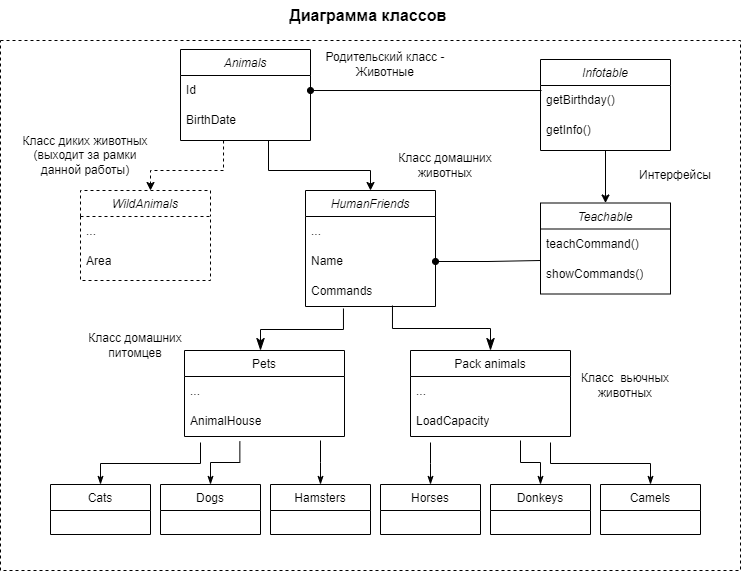

The diagram above was exported from draw.io. Its source (the exported page's mxGraphModel, read from the mxfile embedded in the PNG):
<mxGraphModel dx="1374" dy="732" grid="1" gridSize="10" guides="1" tooltips="1" connect="1" arrows="1" fold="1" page="1" pageScale="1" pageWidth="827" pageHeight="1169" math="0" shadow="0">
  <root>
    <mxCell id="WIyWlLk6GJQsqaUBKTNV-0" />
    <mxCell id="WIyWlLk6GJQsqaUBKTNV-1" parent="WIyWlLk6GJQsqaUBKTNV-0" />
    <mxCell id="SNwzXX3H35sG4_bVGyfe-18" value="" style="rounded=0;whiteSpace=wrap;html=1;dashed=1;" parent="WIyWlLk6GJQsqaUBKTNV-1" vertex="1">
      <mxGeometry x="70" y="40" width="740" height="530" as="geometry" />
    </mxCell>
    <mxCell id="o2sTLY1o3KI05nZbc-XZ-6" style="edgeStyle=orthogonalEdgeStyle;rounded=0;orthogonalLoop=1;jettySize=auto;html=1;" parent="WIyWlLk6GJQsqaUBKTNV-1" target="o2sTLY1o3KI05nZbc-XZ-1" edge="1">
      <mxGeometry relative="1" as="geometry">
        <mxPoint x="338" y="140" as="sourcePoint" />
        <Array as="points">
          <mxPoint x="338" y="140" />
          <mxPoint x="338" y="170" />
          <mxPoint x="440" y="170" />
        </Array>
      </mxGeometry>
    </mxCell>
    <mxCell id="o2sTLY1o3KI05nZbc-XZ-12" style="edgeStyle=orthogonalEdgeStyle;rounded=0;orthogonalLoop=1;jettySize=auto;html=1;exitX=0.331;exitY=1.167;exitDx=0;exitDy=0;exitPerimeter=0;dashed=1;" parent="WIyWlLk6GJQsqaUBKTNV-1" source="SNwzXX3H35sG4_bVGyfe-103" target="o2sTLY1o3KI05nZbc-XZ-8" edge="1">
      <mxGeometry relative="1" as="geometry">
        <Array as="points">
          <mxPoint x="293" y="170" />
          <mxPoint x="220" y="170" />
        </Array>
      </mxGeometry>
    </mxCell>
    <mxCell id="zkfFHV4jXpPFQw0GAbJ--0" value="Animals" style="swimlane;fontStyle=2;align=center;verticalAlign=top;childLayout=stackLayout;horizontal=1;startSize=26;horizontalStack=0;resizeParent=1;resizeLast=0;collapsible=1;marginBottom=0;rounded=0;shadow=0;strokeWidth=1;" parent="WIyWlLk6GJQsqaUBKTNV-1" vertex="1">
      <mxGeometry x="250" y="49" width="130" height="91" as="geometry">
        <mxRectangle x="230" y="140" width="160" height="26" as="alternateBounds" />
      </mxGeometry>
    </mxCell>
    <mxCell id="SNwzXX3H35sG4_bVGyfe-89" value="Id" style="text;strokeColor=none;fillColor=none;align=left;verticalAlign=middle;spacingLeft=4;spacingRight=4;overflow=hidden;points=[[0,0.5],[1,0.5]];portConstraint=eastwest;rotatable=0;whiteSpace=wrap;html=1;" parent="zkfFHV4jXpPFQw0GAbJ--0" vertex="1">
      <mxGeometry y="26" width="130" height="30" as="geometry" />
    </mxCell>
    <mxCell id="SNwzXX3H35sG4_bVGyfe-103" value="&lt;span style=&quot;text-wrap: nowrap;&quot;&gt;BirthDate&lt;/span&gt;" style="text;strokeColor=none;fillColor=none;align=left;verticalAlign=middle;spacingLeft=4;spacingRight=4;overflow=hidden;points=[[0,0.5],[1,0.5]];portConstraint=eastwest;rotatable=0;whiteSpace=wrap;html=1;" parent="zkfFHV4jXpPFQw0GAbJ--0" vertex="1">
      <mxGeometry y="56" width="130" height="30" as="geometry" />
    </mxCell>
    <mxCell id="zkfFHV4jXpPFQw0GAbJ--6" value="Pets" style="swimlane;fontStyle=0;align=center;verticalAlign=top;childLayout=stackLayout;horizontal=1;startSize=26;horizontalStack=0;resizeParent=1;resizeLast=0;collapsible=1;marginBottom=0;rounded=0;shadow=0;strokeWidth=1;" parent="WIyWlLk6GJQsqaUBKTNV-1" vertex="1">
      <mxGeometry x="254" y="350" width="160" height="86" as="geometry">
        <mxRectangle x="130" y="380" width="160" height="26" as="alternateBounds" />
      </mxGeometry>
    </mxCell>
    <mxCell id="SNwzXX3H35sG4_bVGyfe-90" value="..." style="text;strokeColor=none;fillColor=none;align=left;verticalAlign=middle;spacingLeft=4;spacingRight=4;overflow=hidden;points=[[0,0.5],[1,0.5]];portConstraint=eastwest;rotatable=0;whiteSpace=wrap;html=1;" parent="zkfFHV4jXpPFQw0GAbJ--6" vertex="1">
      <mxGeometry y="26" width="160" height="30" as="geometry" />
    </mxCell>
    <mxCell id="SNwzXX3H35sG4_bVGyfe-91" value="AnimalHouse" style="text;strokeColor=none;fillColor=none;align=left;verticalAlign=middle;spacingLeft=4;spacingRight=4;overflow=hidden;points=[[0,0.5],[1,0.5]];portConstraint=eastwest;rotatable=0;whiteSpace=wrap;html=1;" parent="zkfFHV4jXpPFQw0GAbJ--6" vertex="1">
      <mxGeometry y="56" width="160" height="30" as="geometry" />
    </mxCell>
    <mxCell id="zkfFHV4jXpPFQw0GAbJ--12" value="" style="endArrow=classicThin;endSize=10;endFill=1;shadow=0;strokeWidth=1;rounded=0;curved=0;edgeStyle=elbowEdgeStyle;elbow=vertical;exitX=0.292;exitY=1.067;exitDx=0;exitDy=0;exitPerimeter=0;startArrow=none;startFill=0;" parent="WIyWlLk6GJQsqaUBKTNV-1" source="o2sTLY1o3KI05nZbc-XZ-5" edge="1">
      <mxGeometry width="160" relative="1" as="geometry">
        <mxPoint x="417" y="300" as="sourcePoint" />
        <mxPoint x="330" y="350" as="targetPoint" />
      </mxGeometry>
    </mxCell>
    <mxCell id="zkfFHV4jXpPFQw0GAbJ--13" value="Pack animals" style="swimlane;fontStyle=0;align=center;verticalAlign=top;childLayout=stackLayout;horizontal=1;startSize=26;horizontalStack=0;resizeParent=1;resizeLast=0;collapsible=1;marginBottom=0;rounded=0;shadow=0;strokeWidth=1;" parent="WIyWlLk6GJQsqaUBKTNV-1" vertex="1">
      <mxGeometry x="480" y="350" width="160" height="86" as="geometry">
        <mxRectangle x="340" y="380" width="170" height="26" as="alternateBounds" />
      </mxGeometry>
    </mxCell>
    <mxCell id="SNwzXX3H35sG4_bVGyfe-92" value="..." style="text;strokeColor=none;fillColor=none;align=left;verticalAlign=middle;spacingLeft=4;spacingRight=4;overflow=hidden;points=[[0,0.5],[1,0.5]];portConstraint=eastwest;rotatable=0;whiteSpace=wrap;html=1;" parent="zkfFHV4jXpPFQw0GAbJ--13" vertex="1">
      <mxGeometry y="26" width="160" height="30" as="geometry" />
    </mxCell>
    <mxCell id="SNwzXX3H35sG4_bVGyfe-93" value="LoadCapacity" style="text;strokeColor=none;fillColor=none;align=left;verticalAlign=middle;spacingLeft=4;spacingRight=4;overflow=hidden;points=[[0,0.5],[1,0.5]];portConstraint=eastwest;rotatable=0;whiteSpace=wrap;html=1;" parent="zkfFHV4jXpPFQw0GAbJ--13" vertex="1">
      <mxGeometry y="56" width="160" height="30" as="geometry" />
    </mxCell>
    <mxCell id="zkfFHV4jXpPFQw0GAbJ--16" value="" style="endArrow=classicThin;endSize=10;endFill=1;shadow=0;strokeWidth=1;rounded=0;curved=0;edgeStyle=elbowEdgeStyle;elbow=vertical;exitX=0.669;exitY=0.967;exitDx=0;exitDy=0;exitPerimeter=0;startArrow=none;startFill=0;" parent="WIyWlLk6GJQsqaUBKTNV-1" source="o2sTLY1o3KI05nZbc-XZ-5" edge="1">
      <mxGeometry width="160" relative="1" as="geometry">
        <mxPoint x="460" y="310" as="sourcePoint" />
        <mxPoint x="560" y="350" as="targetPoint" />
      </mxGeometry>
    </mxCell>
    <mxCell id="SNwzXX3H35sG4_bVGyfe-5" value="Cats" style="swimlane;fontStyle=0;align=center;verticalAlign=top;childLayout=stackLayout;horizontal=1;startSize=26;horizontalStack=0;resizeParent=1;resizeLast=0;collapsible=1;marginBottom=0;rounded=0;shadow=0;strokeWidth=1;" parent="WIyWlLk6GJQsqaUBKTNV-1" vertex="1">
      <mxGeometry x="120" y="484" width="100" height="50" as="geometry">
        <mxRectangle x="130" y="380" width="160" height="26" as="alternateBounds" />
      </mxGeometry>
    </mxCell>
    <mxCell id="SNwzXX3H35sG4_bVGyfe-6" value="Hamsters" style="swimlane;fontStyle=0;align=center;verticalAlign=top;childLayout=stackLayout;horizontal=1;startSize=26;horizontalStack=0;resizeParent=1;resizeLast=0;collapsible=1;marginBottom=0;rounded=0;shadow=0;strokeWidth=1;" parent="WIyWlLk6GJQsqaUBKTNV-1" vertex="1">
      <mxGeometry x="340" y="484" width="100" height="50" as="geometry">
        <mxRectangle x="130" y="380" width="160" height="26" as="alternateBounds" />
      </mxGeometry>
    </mxCell>
    <mxCell id="SNwzXX3H35sG4_bVGyfe-7" value="Dogs" style="swimlane;fontStyle=0;align=center;verticalAlign=top;childLayout=stackLayout;horizontal=1;startSize=26;horizontalStack=0;resizeParent=1;resizeLast=0;collapsible=1;marginBottom=0;rounded=0;shadow=0;strokeWidth=1;" parent="WIyWlLk6GJQsqaUBKTNV-1" vertex="1">
      <mxGeometry x="230" y="484" width="100" height="50" as="geometry">
        <mxRectangle x="130" y="380" width="160" height="26" as="alternateBounds" />
      </mxGeometry>
    </mxCell>
    <mxCell id="SNwzXX3H35sG4_bVGyfe-8" value="Horses" style="swimlane;fontStyle=0;align=center;verticalAlign=top;childLayout=stackLayout;horizontal=1;startSize=26;horizontalStack=0;resizeParent=1;resizeLast=0;collapsible=1;marginBottom=0;rounded=0;shadow=0;strokeWidth=1;" parent="WIyWlLk6GJQsqaUBKTNV-1" vertex="1">
      <mxGeometry x="450" y="484" width="100" height="50" as="geometry">
        <mxRectangle x="130" y="380" width="160" height="26" as="alternateBounds" />
      </mxGeometry>
    </mxCell>
    <mxCell id="SNwzXX3H35sG4_bVGyfe-9" value="Camels" style="swimlane;fontStyle=0;align=center;verticalAlign=top;childLayout=stackLayout;horizontal=1;startSize=26;horizontalStack=0;resizeParent=1;resizeLast=0;collapsible=1;marginBottom=0;rounded=0;shadow=0;strokeWidth=1;" parent="WIyWlLk6GJQsqaUBKTNV-1" vertex="1">
      <mxGeometry x="670" y="484" width="100" height="50" as="geometry">
        <mxRectangle x="130" y="380" width="160" height="26" as="alternateBounds" />
      </mxGeometry>
    </mxCell>
    <mxCell id="SNwzXX3H35sG4_bVGyfe-10" value="Donkeys" style="swimlane;fontStyle=0;align=center;verticalAlign=top;childLayout=stackLayout;horizontal=1;startSize=26;horizontalStack=0;resizeParent=1;resizeLast=0;collapsible=1;marginBottom=0;rounded=0;shadow=0;strokeWidth=1;" parent="WIyWlLk6GJQsqaUBKTNV-1" vertex="1">
      <mxGeometry x="560" y="484" width="100" height="50" as="geometry">
        <mxRectangle x="130" y="380" width="160" height="26" as="alternateBounds" />
      </mxGeometry>
    </mxCell>
    <mxCell id="SNwzXX3H35sG4_bVGyfe-11" value="" style="endArrow=classicThin;endSize=6;endFill=1;shadow=0;strokeWidth=1;rounded=0;curved=0;edgeStyle=elbowEdgeStyle;elbow=vertical;entryX=0.5;entryY=0;entryDx=0;entryDy=0;startArrow=none;startFill=0;" parent="WIyWlLk6GJQsqaUBKTNV-1" target="SNwzXX3H35sG4_bVGyfe-5" edge="1">
      <mxGeometry width="160" relative="1" as="geometry">
        <mxPoint x="270" y="442" as="sourcePoint" />
        <mxPoint x="210" y="508" as="targetPoint" />
      </mxGeometry>
    </mxCell>
    <mxCell id="SNwzXX3H35sG4_bVGyfe-12" value="" style="endArrow=classicThin;endSize=6;endFill=1;shadow=0;strokeWidth=1;rounded=0;curved=0;edgeStyle=elbowEdgeStyle;elbow=vertical;exitX=0.346;exitY=1.165;exitDx=0;exitDy=0;startArrow=none;startFill=0;exitPerimeter=0;" parent="WIyWlLk6GJQsqaUBKTNV-1" source="SNwzXX3H35sG4_bVGyfe-91" target="SNwzXX3H35sG4_bVGyfe-7" edge="1">
      <mxGeometry width="160" relative="1" as="geometry">
        <mxPoint x="334" y="442" as="sourcePoint" />
        <mxPoint x="200" y="482" as="targetPoint" />
      </mxGeometry>
    </mxCell>
    <mxCell id="SNwzXX3H35sG4_bVGyfe-13" value="" style="endArrow=classicThin;endSize=6;endFill=1;shadow=0;strokeWidth=1;rounded=0;curved=0;edgeStyle=elbowEdgeStyle;elbow=vertical;startArrow=none;startFill=0;" parent="WIyWlLk6GJQsqaUBKTNV-1" target="SNwzXX3H35sG4_bVGyfe-6" edge="1">
      <mxGeometry width="160" relative="1" as="geometry">
        <mxPoint x="390" y="440" as="sourcePoint" />
        <mxPoint x="190" y="502" as="targetPoint" />
      </mxGeometry>
    </mxCell>
    <mxCell id="SNwzXX3H35sG4_bVGyfe-14" value="" style="endArrow=classicThin;endSize=6;endFill=1;shadow=0;strokeWidth=1;rounded=0;curved=0;edgeStyle=elbowEdgeStyle;elbow=vertical;entryX=0.5;entryY=0;entryDx=0;entryDy=0;startArrow=none;startFill=0;" parent="WIyWlLk6GJQsqaUBKTNV-1" target="SNwzXX3H35sG4_bVGyfe-8" edge="1">
      <mxGeometry width="160" relative="1" as="geometry">
        <mxPoint x="500" y="442" as="sourcePoint" />
        <mxPoint x="200" y="512" as="targetPoint" />
      </mxGeometry>
    </mxCell>
    <mxCell id="SNwzXX3H35sG4_bVGyfe-15" value="" style="endArrow=classicThin;endSize=6;endFill=1;shadow=0;strokeWidth=1;rounded=0;curved=0;edgeStyle=elbowEdgeStyle;elbow=vertical;startArrow=none;startFill=0;" parent="WIyWlLk6GJQsqaUBKTNV-1" target="SNwzXX3H35sG4_bVGyfe-10" edge="1">
      <mxGeometry width="160" relative="1" as="geometry">
        <mxPoint x="590" y="440" as="sourcePoint" />
        <mxPoint x="510" y="492" as="targetPoint" />
      </mxGeometry>
    </mxCell>
    <mxCell id="SNwzXX3H35sG4_bVGyfe-16" value="" style="endArrow=classicThin;endSize=6;endFill=1;shadow=0;strokeWidth=1;rounded=0;curved=0;edgeStyle=elbowEdgeStyle;elbow=vertical;entryX=0.5;entryY=0;entryDx=0;entryDy=0;startArrow=none;startFill=0;" parent="WIyWlLk6GJQsqaUBKTNV-1" target="SNwzXX3H35sG4_bVGyfe-9" edge="1">
      <mxGeometry width="160" relative="1" as="geometry">
        <mxPoint x="620" y="442" as="sourcePoint" />
        <mxPoint x="520" y="502" as="targetPoint" />
      </mxGeometry>
    </mxCell>
    <mxCell id="SNwzXX3H35sG4_bVGyfe-84" value="Диаграмма классов&amp;nbsp;" style="text;html=1;align=center;verticalAlign=middle;whiteSpace=wrap;rounded=0;fontStyle=1;fontSize=16;" parent="WIyWlLk6GJQsqaUBKTNV-1" vertex="1">
      <mxGeometry x="320" width="240" height="30" as="geometry" />
    </mxCell>
    <mxCell id="o2sTLY1o3KI05nZbc-XZ-1" value="HumanFriends" style="swimlane;fontStyle=2;align=center;verticalAlign=top;childLayout=stackLayout;horizontal=1;startSize=26;horizontalStack=0;resizeParent=1;resizeLast=0;collapsible=1;marginBottom=0;rounded=0;shadow=0;strokeWidth=1;" parent="WIyWlLk6GJQsqaUBKTNV-1" vertex="1">
      <mxGeometry x="375" y="190" width="130" height="116" as="geometry">
        <mxRectangle x="230" y="140" width="160" height="26" as="alternateBounds" />
      </mxGeometry>
    </mxCell>
    <mxCell id="o2sTLY1o3KI05nZbc-XZ-2" value="..." style="text;strokeColor=none;fillColor=none;align=left;verticalAlign=middle;spacingLeft=4;spacingRight=4;overflow=hidden;points=[[0,0.5],[1,0.5]];portConstraint=eastwest;rotatable=0;whiteSpace=wrap;html=1;" parent="o2sTLY1o3KI05nZbc-XZ-1" vertex="1">
      <mxGeometry y="26" width="130" height="30" as="geometry" />
    </mxCell>
    <mxCell id="o2sTLY1o3KI05nZbc-XZ-3" value="&lt;span style=&quot;text-wrap: nowrap;&quot;&gt;Name&lt;/span&gt;" style="text;strokeColor=none;fillColor=none;align=left;verticalAlign=middle;spacingLeft=4;spacingRight=4;overflow=hidden;points=[[0,0.5],[1,0.5]];portConstraint=eastwest;rotatable=0;whiteSpace=wrap;html=1;" parent="o2sTLY1o3KI05nZbc-XZ-1" vertex="1">
      <mxGeometry y="56" width="130" height="30" as="geometry" />
    </mxCell>
    <mxCell id="o2sTLY1o3KI05nZbc-XZ-5" value="Commands" style="text;strokeColor=none;fillColor=none;align=left;verticalAlign=middle;spacingLeft=4;spacingRight=4;overflow=hidden;points=[[0,0.5],[1,0.5]];portConstraint=eastwest;rotatable=0;whiteSpace=wrap;html=1;" parent="o2sTLY1o3KI05nZbc-XZ-1" vertex="1">
      <mxGeometry y="86" width="130" height="30" as="geometry" />
    </mxCell>
    <mxCell id="o2sTLY1o3KI05nZbc-XZ-8" value="WildAnimals" style="swimlane;fontStyle=2;align=center;verticalAlign=top;childLayout=stackLayout;horizontal=1;startSize=26;horizontalStack=0;resizeParent=1;resizeLast=0;collapsible=1;marginBottom=0;rounded=0;shadow=0;strokeWidth=1;dashed=1;" parent="WIyWlLk6GJQsqaUBKTNV-1" vertex="1">
      <mxGeometry x="150" y="190" width="130" height="90" as="geometry">
        <mxRectangle x="230" y="140" width="160" height="26" as="alternateBounds" />
      </mxGeometry>
    </mxCell>
    <mxCell id="o2sTLY1o3KI05nZbc-XZ-9" value="..." style="text;strokeColor=none;fillColor=none;align=left;verticalAlign=middle;spacingLeft=4;spacingRight=4;overflow=hidden;points=[[0,0.5],[1,0.5]];portConstraint=eastwest;rotatable=0;whiteSpace=wrap;html=1;" parent="o2sTLY1o3KI05nZbc-XZ-8" vertex="1">
      <mxGeometry y="26" width="130" height="30" as="geometry" />
    </mxCell>
    <mxCell id="o2sTLY1o3KI05nZbc-XZ-11" value="Area" style="text;strokeColor=none;fillColor=none;align=left;verticalAlign=middle;spacingLeft=4;spacingRight=4;overflow=hidden;points=[[0,0.5],[1,0.5]];portConstraint=eastwest;rotatable=0;whiteSpace=wrap;html=1;" parent="o2sTLY1o3KI05nZbc-XZ-8" vertex="1">
      <mxGeometry y="56" width="130" height="30" as="geometry" />
    </mxCell>
    <mxCell id="o2sTLY1o3KI05nZbc-XZ-13" value="Класс диких животных (выходит за рамки данной работы)" style="text;html=1;align=center;verticalAlign=middle;whiteSpace=wrap;rounded=0;" parent="WIyWlLk6GJQsqaUBKTNV-1" vertex="1">
      <mxGeometry x="90" y="140" width="130" height="30" as="geometry" />
    </mxCell>
    <mxCell id="o2sTLY1o3KI05nZbc-XZ-14" value="Класс домашних питомцев" style="text;html=1;align=center;verticalAlign=middle;whiteSpace=wrap;rounded=0;" parent="WIyWlLk6GJQsqaUBKTNV-1" vertex="1">
      <mxGeometry x="140" y="330" width="130" height="30" as="geometry" />
    </mxCell>
    <mxCell id="o2sTLY1o3KI05nZbc-XZ-15" value="Класс домашних животных" style="text;html=1;align=center;verticalAlign=middle;whiteSpace=wrap;rounded=0;" parent="WIyWlLk6GJQsqaUBKTNV-1" vertex="1">
      <mxGeometry x="450" y="150" width="130" height="30" as="geometry" />
    </mxCell>
    <mxCell id="o2sTLY1o3KI05nZbc-XZ-16" value="Класс&amp;nbsp; вьючных животных" style="text;html=1;align=center;verticalAlign=middle;whiteSpace=wrap;rounded=0;" parent="WIyWlLk6GJQsqaUBKTNV-1" vertex="1">
      <mxGeometry x="630" y="370" width="130" height="30" as="geometry" />
    </mxCell>
    <mxCell id="o2sTLY1o3KI05nZbc-XZ-17" value="Родительский класс - Животные" style="text;html=1;align=center;verticalAlign=middle;whiteSpace=wrap;rounded=0;" parent="WIyWlLk6GJQsqaUBKTNV-1" vertex="1">
      <mxGeometry x="390" y="49" width="130" height="30" as="geometry" />
    </mxCell>
    <mxCell id="MXz7RSi4IcB1UdFoW4zV-9" style="edgeStyle=orthogonalEdgeStyle;rounded=0;orthogonalLoop=1;jettySize=auto;html=1;entryX=0.5;entryY=0;entryDx=0;entryDy=0;" edge="1" parent="WIyWlLk6GJQsqaUBKTNV-1" source="MXz7RSi4IcB1UdFoW4zV-0" target="MXz7RSi4IcB1UdFoW4zV-4">
      <mxGeometry relative="1" as="geometry" />
    </mxCell>
    <mxCell id="MXz7RSi4IcB1UdFoW4zV-0" value="Infotable" style="swimlane;fontStyle=2;align=center;verticalAlign=top;childLayout=stackLayout;horizontal=1;startSize=26;horizontalStack=0;resizeParent=1;resizeLast=0;collapsible=1;marginBottom=0;rounded=0;shadow=0;strokeWidth=1;" vertex="1" parent="WIyWlLk6GJQsqaUBKTNV-1">
      <mxGeometry x="610" y="59" width="130" height="91" as="geometry">
        <mxRectangle x="230" y="140" width="160" height="26" as="alternateBounds" />
      </mxGeometry>
    </mxCell>
    <mxCell id="MXz7RSi4IcB1UdFoW4zV-1" value="getBirthday()" style="text;strokeColor=none;fillColor=none;align=left;verticalAlign=middle;spacingLeft=4;spacingRight=4;overflow=hidden;points=[[0,0.5],[1,0.5]];portConstraint=eastwest;rotatable=0;whiteSpace=wrap;html=1;" vertex="1" parent="MXz7RSi4IcB1UdFoW4zV-0">
      <mxGeometry y="26" width="130" height="30" as="geometry" />
    </mxCell>
    <mxCell id="MXz7RSi4IcB1UdFoW4zV-2" value="&lt;span style=&quot;text-wrap: nowrap;&quot;&gt;getInfo()&lt;/span&gt;" style="text;strokeColor=none;fillColor=none;align=left;verticalAlign=middle;spacingLeft=4;spacingRight=4;overflow=hidden;points=[[0,0.5],[1,0.5]];portConstraint=eastwest;rotatable=0;whiteSpace=wrap;html=1;" vertex="1" parent="MXz7RSi4IcB1UdFoW4zV-0">
      <mxGeometry y="56" width="130" height="30" as="geometry" />
    </mxCell>
    <mxCell id="MXz7RSi4IcB1UdFoW4zV-3" style="edgeStyle=orthogonalEdgeStyle;rounded=0;orthogonalLoop=1;jettySize=auto;html=1;entryX=0.008;entryY=0.167;entryDx=0;entryDy=0;entryPerimeter=0;startArrow=oval;startFill=1;endArrow=none;endFill=0;" edge="1" parent="WIyWlLk6GJQsqaUBKTNV-1" source="SNwzXX3H35sG4_bVGyfe-89" target="MXz7RSi4IcB1UdFoW4zV-1">
      <mxGeometry relative="1" as="geometry" />
    </mxCell>
    <mxCell id="MXz7RSi4IcB1UdFoW4zV-4" value="Teachable" style="swimlane;fontStyle=2;align=center;verticalAlign=top;childLayout=stackLayout;horizontal=1;startSize=26;horizontalStack=0;resizeParent=1;resizeLast=0;collapsible=1;marginBottom=0;rounded=0;shadow=0;strokeWidth=1;" vertex="1" parent="WIyWlLk6GJQsqaUBKTNV-1">
      <mxGeometry x="610" y="202.5" width="130" height="91" as="geometry">
        <mxRectangle x="230" y="140" width="160" height="26" as="alternateBounds" />
      </mxGeometry>
    </mxCell>
    <mxCell id="MXz7RSi4IcB1UdFoW4zV-5" value="teachCommand()" style="text;strokeColor=none;fillColor=none;align=left;verticalAlign=middle;spacingLeft=4;spacingRight=4;overflow=hidden;points=[[0,0.5],[1,0.5]];portConstraint=eastwest;rotatable=0;whiteSpace=wrap;html=1;" vertex="1" parent="MXz7RSi4IcB1UdFoW4zV-4">
      <mxGeometry y="26" width="130" height="30" as="geometry" />
    </mxCell>
    <mxCell id="MXz7RSi4IcB1UdFoW4zV-6" value="&lt;span style=&quot;text-wrap: nowrap;&quot;&gt;showCommands()&lt;/span&gt;" style="text;strokeColor=none;fillColor=none;align=left;verticalAlign=middle;spacingLeft=4;spacingRight=4;overflow=hidden;points=[[0,0.5],[1,0.5]];portConstraint=eastwest;rotatable=0;whiteSpace=wrap;html=1;" vertex="1" parent="MXz7RSi4IcB1UdFoW4zV-4">
      <mxGeometry y="56" width="130" height="30" as="geometry" />
    </mxCell>
    <mxCell id="MXz7RSi4IcB1UdFoW4zV-8" style="edgeStyle=orthogonalEdgeStyle;rounded=0;orthogonalLoop=1;jettySize=auto;html=1;startArrow=oval;startFill=1;endArrow=none;endFill=0;" edge="1" parent="WIyWlLk6GJQsqaUBKTNV-1" source="o2sTLY1o3KI05nZbc-XZ-3">
      <mxGeometry relative="1" as="geometry">
        <mxPoint x="610" y="260" as="targetPoint" />
      </mxGeometry>
    </mxCell>
    <mxCell id="MXz7RSi4IcB1UdFoW4zV-10" value="Интерфейсы" style="text;html=1;align=center;verticalAlign=middle;whiteSpace=wrap;rounded=0;" vertex="1" parent="WIyWlLk6GJQsqaUBKTNV-1">
      <mxGeometry x="680" y="160" width="130" height="30" as="geometry" />
    </mxCell>
  </root>
</mxGraphModel>